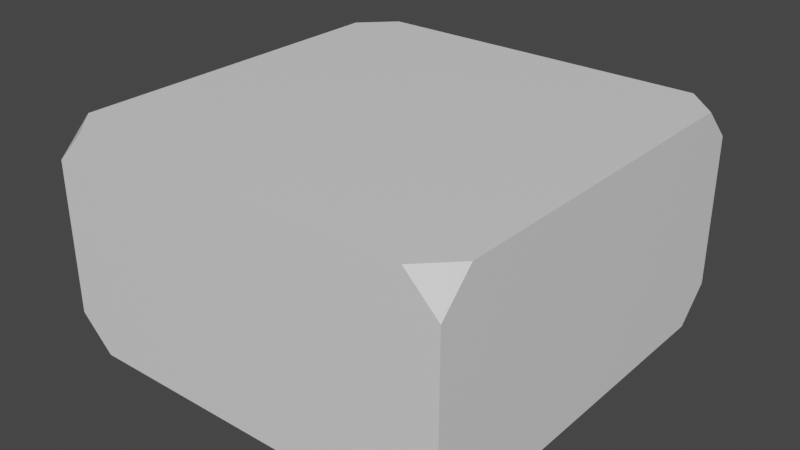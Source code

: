 # Source: slab.blend  (saved by Blender 2.80.41; exported with 4.5.12 LTS)
import bpy
from mathutils import Matrix  # noqa: F401  (used for matrix-valued properties, if any)

bpy.ops.wm.read_factory_settings(use_empty=True)
scene = bpy.context.scene
scene.name = 'Scene'

# ---- collections
col_collection = bpy.data.collections.new('Collection'); scene.collection.children.link(col_collection)

# ---- materials (node trees are filled in below, after node groups)
mat_material = bpy.data.materials.new('Material')
mat_material.alpha_threshold = 0.0
mat_material.use_transparent_shadow = False
mat_material.roughness = 0.5
mat_material.line_color = (0.0, 0.0, 0.0, 1.0)

# ---- material node trees
mat_material.use_nodes = True; mat_material.node_tree.nodes.clear()
_N = mat_material.node_tree.nodes; _L = mat_material.node_tree.links
n0 = _N.new('ShaderNodeOutputMaterial'); n0.name = 'Material Output'; n0.location = (300, 300)
n1 = _N.new('ShaderNodeBsdfPrincipled'); n1.name = 'Principled BSDF'; n1.location = (10, 300)
n1.distribution = 'GGX'
n1.subsurface_method = 'BURLEY'
n1.inputs[3].default_value = 1.45
_L.new(n1.outputs[0], n0.inputs[0])
n0.is_active_output = True

# ---- world
world_world = bpy.data.worlds.new('World'); scene.world = world_world
world_world.use_nodes = True; world_world.node_tree.nodes.clear()
_N = world_world.node_tree.nodes; _L = world_world.node_tree.links
n0 = _N.new('ShaderNodeOutputWorld'); n0.name = 'World Output'; n0.location = (300, 300)
n1 = _N.new('ShaderNodeBackground'); n1.name = 'Background'; n1.location = (10, 300)
n1.inputs[0].default_value = (0.05088, 0.05088, 0.05088, 1.0)
_L.new(n1.outputs[0], n0.inputs[0])
n0.is_active_output = True
world_world.color = (0.05088, 0.05088, 0.05088)
world_world.use_sun_shadow = False
world_world.sun_shadow_jitter_overblur = 0.0

# ---- meshes
me_cube = bpy.data.meshes.new('Cube')
me_cube.from_pydata([(0.42, 0.5, -0.2649), (0.5, 0.42, -0.2649), (0.5, 0.5, -0.1849), (0.42, 0.5, 0.2649), (0.5, 0.5, 0.1849), (0.5, 0.42, 0.2649), (0.5, -0.42, -0.2649), (0.42, -0.5, -0.2649), (0.5, -0.5, -0.1849), (0.5, -0.5, 0.1849), (0.42, -0.5, 0.2649), (0.5, -0.42, 0.2649), (-0.5, 0.5, -0.1849), (-0.5, 0.42, -0.2649), (-0.42, 0.5, -0.2649), (-0.5, 0.5, 0.1849), (-0.42, 0.5, 0.2649), (-0.5, 0.42, 0.2649), (-0.5, -0.5, -0.1849), (-0.42, -0.5, -0.2649), (-0.5, -0.42, -0.2649), (-0.42, -0.5, 0.2649), (-0.5, -0.5, 0.1849), (-0.5, -0.42, 0.2649)], [], [(17, 16, 3, 5, 11, 10, 21, 23), (23, 22, 18, 20, 13, 12, 15, 17), (10, 9, 8, 7, 19, 18, 22, 21), (1, 0, 14, 13, 20, 19, 7, 6), (5, 4, 2, 1, 6, 8, 9, 11), (0, 1, 2), (3, 4, 5), (6, 7, 8), (9, 10, 11), (12, 13, 14), (15, 16, 17), (18, 19, 20), (21, 22, 23), (16, 15, 12, 14, 0, 2, 4, 3)])
_uv = me_cube.uv_layers.new(name='UVMap')
_uv.uv.foreach_set('vector', [0.9598, 0.915, 0.9607, 0.9141, 0.9695, 0.9141, 0.9704, 0.915, 0.9704, 0.9238, 0.9695, 0.9247, 0.9607, 0.9247, 0.9598, 0.9238, 0.9598, 0.9044, 0.9614, 0.9036, 0.9688, 0.9036, 0.9704, 0.9044, 0.9704, 0.9133, 0.9688, 0.9141, 0.9614, 0.9141, 0.9598, 0.9133, 0.9598, 0.8939, 0.9614, 0.893, 0.9688, 0.893, 0.9704, 0.8939, 0.9704, 0.9027, 0.9688, 0.9036, 0.9614, 0.9036, 0.9598, 0.9027, 0.9598, 0.8833, 0.9607, 0.8825, 0.9695, 0.8825, 0.9704, 0.8833, 0.9704, 0.8922, 0.9695, 0.893, 0.9607, 0.893, 0.9598, 0.8922, 0.9492, 0.9044, 0.9508, 0.9036, 0.9582, 0.9036, 0.9598, 0.9044, 0.9598, 0.9133, 0.9582, 0.9141, 0.9508, 0.9141, 0.9492, 0.9133, 0.9809, 0.9133, 0.9809, 0.9141, 0.9793, 0.9141, 0.9695, 0.9141, 0.9704, 0.9141, 0.9704, 0.915, 0.9598, 0.9133, 0.9598, 0.9141, 0.9582, 0.9141, 0.9508, 0.9141, 0.9492, 0.9141, 0.9492, 0.9133, 0.9793, 0.9036, 0.9809, 0.9036, 0.9809, 0.9044, 0.9614, 0.9141, 0.9598, 0.9141, 0.9598, 0.9133, 0.9688, 0.9036, 0.9704, 0.9036, 0.9704, 0.9044, 0.9607, 0.9247, 0.9598, 0.9247, 0.9598, 0.9238, 0.9704, 0.9044, 0.972, 0.9036, 0.9793, 0.9036, 0.9809, 0.9044, 0.9809, 0.9133, 0.9793, 0.9141, 0.972, 0.9141, 0.9704, 0.9133])
me_cube.materials.append(mat_material)
me_cube.use_remesh_preserve_volume = False
me_cube.use_remesh_preserve_attributes = False
me_cube.use_mirror_vertex_groups = False
me_cube.update()

# ---- objects
ob_cube = bpy.data.objects.new('Cube', me_cube)

# ---- transforms, parenting, visibility, modifiers, constraints
ob_cube.location = (0.0, 0.0, 0.0)
ob_cube.lock_rotations_4d = False
ob_cube.empty_display_type = 'ARROWS'
ob_cube.lineart.crease_threshold = 0.0

# ---- collection membership
col_collection.objects.link(ob_cube)

# ---- scene / render settings (as saved in the file)
scene.frame_start = 1; scene.frame_end = 250; scene.frame_set(1)
scene.render.engine = 'BLENDER_EEVEE_NEXT'
scene.render.motion_blur_shutter = 1.0
scene.cycles.use_denoising = False
scene.cycles.samples = 128
scene.cycles.sampling_pattern = 'TABULATED_SOBOL'
scene.cycles.use_adaptive_sampling = False
scene.cycles.use_light_tree = False
scene.view_settings.view_transform = 'Filmic'
bpy.context.view_layer.update()

# ---- added for rendering (the .blend has no active camera and no usable light): camera, sun
cam_auto = bpy.data.cameras.new('AutoCamera')
cam_auto.lens = 50.0
cam_auto.sensor_width = 36.0
cam_auto.clip_end = 1000.0
ob_auto_camera = bpy.data.objects.new('AutoCamera', cam_auto)
scene.collection.objects.link(ob_auto_camera)
ob_auto_camera.location = (1.39725, -1.6767, 1.1178)
ob_auto_camera.rotation_euler = (1.09748, -7.21219e-08, 0.694738)
scene.camera = ob_auto_camera
light_auto_sun = bpy.data.lights.new('AutoSun', 'SUN')
light_auto_sun.energy = 3.0
light_auto_sun.angle = 0.0523599
ob_auto_sun = bpy.data.objects.new('AutoSun', light_auto_sun)
scene.collection.objects.link(ob_auto_sun)
ob_auto_sun.rotation_euler = (0.872665, 0.174533, 0.523599)
bpy.context.view_layer.update()
